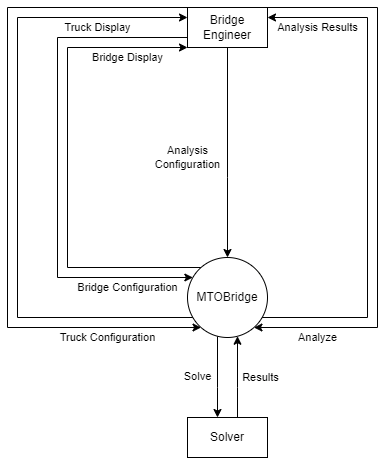

The diagram above was exported from draw.io. Its source (the exported page's mxGraphModel, read from the mxfile embedded in the PNG):
<mxGraphModel dx="982" dy="517" grid="1" gridSize="10" guides="1" tooltips="1" connect="1" arrows="1" fold="1" page="1" pageScale="1" pageWidth="850" pageHeight="1100" background="none" math="0" shadow="0">
  <root>
    <mxCell id="0" />
    <mxCell id="1" parent="0" />
    <mxCell id="4f1acTILGRM9_wOZaqik-19" style="edgeStyle=orthogonalEdgeStyle;rounded=0;orthogonalLoop=1;jettySize=auto;html=1;startArrow=none;startFill=0;endArrow=classic;endFill=1;strokeColor=default;" edge="1" parent="1" source="4f1acTILGRM9_wOZaqik-3" target="4f1acTILGRM9_wOZaqik-4">
      <mxGeometry relative="1" as="geometry">
        <Array as="points">
          <mxPoint x="280" y="370" />
          <mxPoint x="280" y="150" />
        </Array>
      </mxGeometry>
    </mxCell>
    <mxCell id="4f1acTILGRM9_wOZaqik-22" value="Bridge Display" style="edgeLabel;html=1;align=center;verticalAlign=middle;resizable=0;points=[];" vertex="1" connectable="0" parent="4f1acTILGRM9_wOZaqik-19">
      <mxGeometry x="0.8403" y="-1" relative="1" as="geometry">
        <mxPoint x="-22" y="9" as="offset" />
      </mxGeometry>
    </mxCell>
    <mxCell id="4f1acTILGRM9_wOZaqik-60" value="" style="edgeStyle=orthogonalEdgeStyle;rounded=0;orthogonalLoop=1;jettySize=auto;html=1;startArrow=none;startFill=0;endArrow=classic;endFill=1;strokeColor=default;" edge="1" parent="1" source="4f1acTILGRM9_wOZaqik-3" target="4f1acTILGRM9_wOZaqik-59">
      <mxGeometry relative="1" as="geometry">
        <Array as="points">
          <mxPoint x="430" y="490" />
          <mxPoint x="430" y="490" />
        </Array>
      </mxGeometry>
    </mxCell>
    <mxCell id="4f1acTILGRM9_wOZaqik-62" value="Solve" style="edgeLabel;html=1;align=center;verticalAlign=middle;resizable=0;points=[];" vertex="1" connectable="0" parent="4f1acTILGRM9_wOZaqik-60">
      <mxGeometry relative="1" as="geometry">
        <mxPoint x="-20" as="offset" />
      </mxGeometry>
    </mxCell>
    <mxCell id="4f1acTILGRM9_wOZaqik-3" value="MTOBridge" style="ellipse;whiteSpace=wrap;html=1;aspect=fixed;" vertex="1" parent="1">
      <mxGeometry x="400" y="360" width="80" height="80" as="geometry" />
    </mxCell>
    <mxCell id="4f1acTILGRM9_wOZaqik-5" style="edgeStyle=orthogonalEdgeStyle;rounded=0;orthogonalLoop=1;jettySize=auto;html=1;" edge="1" parent="1" source="4f1acTILGRM9_wOZaqik-4" target="4f1acTILGRM9_wOZaqik-3">
      <mxGeometry relative="1" as="geometry">
        <Array as="points">
          <mxPoint x="220" y="110" />
          <mxPoint x="220" y="430" />
        </Array>
      </mxGeometry>
    </mxCell>
    <mxCell id="4f1acTILGRM9_wOZaqik-6" value="Truck Configuration" style="edgeLabel;html=1;align=center;verticalAlign=middle;resizable=0;points=[];" vertex="1" connectable="0" parent="4f1acTILGRM9_wOZaqik-5">
      <mxGeometry x="-0.0781" y="-1" relative="1" as="geometry">
        <mxPoint x="101" y="190" as="offset" />
      </mxGeometry>
    </mxCell>
    <mxCell id="4f1acTILGRM9_wOZaqik-7" style="edgeStyle=orthogonalEdgeStyle;rounded=0;orthogonalLoop=1;jettySize=auto;html=1;startArrow=classic;startFill=1;endArrow=none;endFill=0;" edge="1" parent="1" source="4f1acTILGRM9_wOZaqik-4" target="4f1acTILGRM9_wOZaqik-3">
      <mxGeometry relative="1" as="geometry">
        <Array as="points">
          <mxPoint x="230" y="120" />
          <mxPoint x="230" y="420" />
        </Array>
      </mxGeometry>
    </mxCell>
    <mxCell id="4f1acTILGRM9_wOZaqik-8" value="Truck Display" style="edgeLabel;html=1;align=center;verticalAlign=middle;resizable=0;points=[];" vertex="1" connectable="0" parent="4f1acTILGRM9_wOZaqik-7">
      <mxGeometry x="-0.0485" relative="1" as="geometry">
        <mxPoint x="80" y="-127" as="offset" />
      </mxGeometry>
    </mxCell>
    <mxCell id="4f1acTILGRM9_wOZaqik-18" style="edgeStyle=orthogonalEdgeStyle;orthogonalLoop=1;jettySize=auto;html=1;exitX=0;exitY=0.75;exitDx=0;exitDy=0;startArrow=none;startFill=0;endArrow=classic;endFill=1;strokeColor=default;rounded=0;" edge="1" parent="1" source="4f1acTILGRM9_wOZaqik-4" target="4f1acTILGRM9_wOZaqik-3">
      <mxGeometry relative="1" as="geometry">
        <Array as="points">
          <mxPoint x="270" y="140" />
          <mxPoint x="270" y="380" />
        </Array>
      </mxGeometry>
    </mxCell>
    <mxCell id="4f1acTILGRM9_wOZaqik-20" value="Bridge Configuration" style="edgeLabel;html=1;align=center;verticalAlign=middle;resizable=0;points=[];" vertex="1" connectable="0" parent="4f1acTILGRM9_wOZaqik-18">
      <mxGeometry relative="1" as="geometry">
        <mxPoint x="70" y="127" as="offset" />
      </mxGeometry>
    </mxCell>
    <mxCell id="4f1acTILGRM9_wOZaqik-4" value="Bridge Engineer" style="rounded=0;whiteSpace=wrap;html=1;" vertex="1" parent="1">
      <mxGeometry x="400" y="110" width="80" height="40" as="geometry" />
    </mxCell>
    <mxCell id="4f1acTILGRM9_wOZaqik-49" style="edgeStyle=orthogonalEdgeStyle;rounded=0;orthogonalLoop=1;jettySize=auto;html=1;" edge="1" parent="1" source="4f1acTILGRM9_wOZaqik-4" target="4f1acTILGRM9_wOZaqik-3">
      <mxGeometry relative="1" as="geometry">
        <mxPoint x="490" y="110" as="sourcePoint" />
        <mxPoint x="466.4575131106458" y="430" as="targetPoint" />
        <Array as="points">
          <mxPoint x="590" y="110" />
          <mxPoint x="590" y="430" />
        </Array>
      </mxGeometry>
    </mxCell>
    <mxCell id="4f1acTILGRM9_wOZaqik-50" value="Analyze" style="edgeLabel;html=1;align=center;verticalAlign=middle;resizable=0;points=[];" vertex="1" connectable="0" parent="4f1acTILGRM9_wOZaqik-49">
      <mxGeometry x="-0.0781" y="-1" relative="1" as="geometry">
        <mxPoint x="-59" y="185" as="offset" />
      </mxGeometry>
    </mxCell>
    <mxCell id="4f1acTILGRM9_wOZaqik-51" style="edgeStyle=orthogonalEdgeStyle;rounded=0;orthogonalLoop=1;jettySize=auto;html=1;startArrow=classic;startFill=1;endArrow=none;endFill=0;" edge="1" parent="1" source="4f1acTILGRM9_wOZaqik-4" target="4f1acTILGRM9_wOZaqik-3">
      <mxGeometry relative="1" as="geometry">
        <mxPoint x="490" y="120" as="sourcePoint" />
        <mxPoint x="474.64101615137747" y="419.9999999999999" as="targetPoint" />
        <Array as="points">
          <mxPoint x="580" y="120" />
          <mxPoint x="580" y="420" />
        </Array>
      </mxGeometry>
    </mxCell>
    <mxCell id="4f1acTILGRM9_wOZaqik-56" value="Analysis Results" style="edgeLabel;html=1;align=center;verticalAlign=middle;resizable=0;points=[];" vertex="1" connectable="0" parent="4f1acTILGRM9_wOZaqik-51">
      <mxGeometry x="-0.8504" y="-1" relative="1" as="geometry">
        <mxPoint x="12" y="9" as="offset" />
      </mxGeometry>
    </mxCell>
    <mxCell id="4f1acTILGRM9_wOZaqik-53" style="edgeStyle=orthogonalEdgeStyle;orthogonalLoop=1;jettySize=auto;html=1;startArrow=none;startFill=0;endArrow=classic;endFill=1;strokeColor=default;rounded=0;" edge="1" parent="1" source="4f1acTILGRM9_wOZaqik-4" target="4f1acTILGRM9_wOZaqik-3">
      <mxGeometry relative="1" as="geometry">
        <mxPoint x="490" y="140" as="sourcePoint" />
        <mxPoint x="474.64101615137747" y="379.9999999999999" as="targetPoint" />
        <Array as="points">
          <mxPoint x="440" y="280" />
          <mxPoint x="440" y="280" />
        </Array>
      </mxGeometry>
    </mxCell>
    <mxCell id="4f1acTILGRM9_wOZaqik-54" value="Analysis&lt;br&gt;Configuration" style="edgeLabel;html=1;align=center;verticalAlign=middle;resizable=0;points=[];" vertex="1" connectable="0" parent="4f1acTILGRM9_wOZaqik-53">
      <mxGeometry relative="1" as="geometry">
        <mxPoint x="-40" y="5" as="offset" />
      </mxGeometry>
    </mxCell>
    <mxCell id="4f1acTILGRM9_wOZaqik-61" value="" style="edgeStyle=orthogonalEdgeStyle;rounded=0;orthogonalLoop=1;jettySize=auto;html=1;startArrow=none;startFill=0;endArrow=classic;endFill=1;strokeColor=default;" edge="1" parent="1" source="4f1acTILGRM9_wOZaqik-59" target="4f1acTILGRM9_wOZaqik-3">
      <mxGeometry relative="1" as="geometry">
        <Array as="points">
          <mxPoint x="450" y="490" />
          <mxPoint x="450" y="490" />
        </Array>
      </mxGeometry>
    </mxCell>
    <mxCell id="4f1acTILGRM9_wOZaqik-63" value="Results" style="edgeLabel;html=1;align=center;verticalAlign=middle;resizable=0;points=[];" vertex="1" connectable="0" parent="4f1acTILGRM9_wOZaqik-61">
      <mxGeometry x="-0.3109" y="-1" relative="1" as="geometry">
        <mxPoint x="22" y="-12" as="offset" />
      </mxGeometry>
    </mxCell>
    <mxCell id="4f1acTILGRM9_wOZaqik-59" value="Solver" style="rounded=0;whiteSpace=wrap;html=1;" vertex="1" parent="1">
      <mxGeometry x="400" y="520" width="80" height="40" as="geometry" />
    </mxCell>
  </root>
</mxGraphModel>